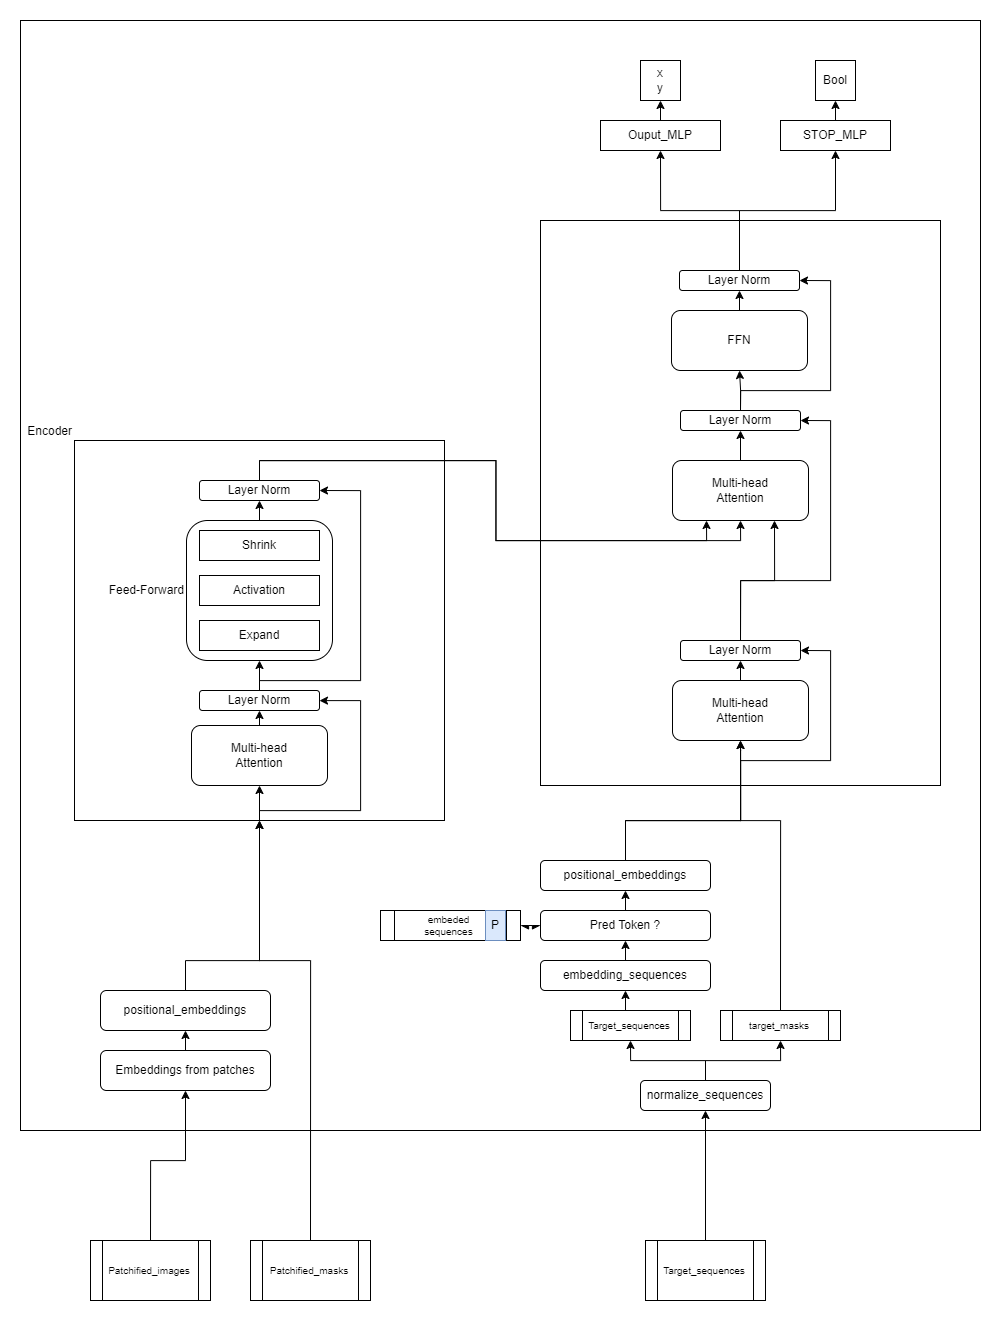

The diagram above was exported from draw.io. Its source (the exported page's mxGraphModel, read from the mxfile embedded in the PNG):
<mxGraphModel dx="3187" dy="3027" grid="1" gridSize="10" guides="1" tooltips="1" connect="1" arrows="1" fold="1" page="1" pageScale="1" pageWidth="827" pageHeight="1169" math="0" shadow="0">
  <root>
    <mxCell id="0" />
    <mxCell id="1" parent="0" />
    <mxCell id="12o7rkzY92RYLa1HiNfj-6" value="" style="rounded=0;whiteSpace=wrap;html=1;" vertex="1" parent="1">
      <mxGeometry x="40" y="-180" width="960" height="1110" as="geometry" />
    </mxCell>
    <mxCell id="12o7rkzY92RYLa1HiNfj-1" value="Encoder" style="rounded=0;whiteSpace=wrap;html=1;labelPosition=left;verticalLabelPosition=top;align=right;verticalAlign=bottom;" vertex="1" parent="1">
      <mxGeometry x="94" y="240" width="370" height="380" as="geometry" />
    </mxCell>
    <mxCell id="12o7rkzY92RYLa1HiNfj-2" value="" style="rounded=0;whiteSpace=wrap;html=1;" vertex="1" parent="1">
      <mxGeometry x="560" y="20" width="400" height="565" as="geometry" />
    </mxCell>
    <mxCell id="6X3QVLdcZUDTCv73FLqu-3" value="Patchified_images" style="shape=process;whiteSpace=wrap;html=1;backgroundOutline=1;fontSize=10;" vertex="1" parent="1">
      <mxGeometry x="110" y="1040" width="120" height="60" as="geometry" />
    </mxCell>
    <mxCell id="6X3QVLdcZUDTCv73FLqu-13" style="edgeStyle=orthogonalEdgeStyle;rounded=0;orthogonalLoop=1;jettySize=auto;html=1;exitX=0.5;exitY=0;exitDx=0;exitDy=0;entryX=0.5;entryY=1;entryDx=0;entryDy=0;" edge="1" parent="1" source="6X3QVLdcZUDTCv73FLqu-4" target="12o7rkzY92RYLa1HiNfj-1">
      <mxGeometry relative="1" as="geometry">
        <Array as="points">
          <mxPoint x="330" y="760" />
          <mxPoint x="279" y="760" />
        </Array>
      </mxGeometry>
    </mxCell>
    <mxCell id="6X3QVLdcZUDTCv73FLqu-4" value="Patchified_masks" style="shape=process;whiteSpace=wrap;html=1;backgroundOutline=1;fontSize=10;" vertex="1" parent="1">
      <mxGeometry x="270" y="1040" width="120" height="60" as="geometry" />
    </mxCell>
    <mxCell id="6X3QVLdcZUDTCv73FLqu-15" style="edgeStyle=orthogonalEdgeStyle;rounded=0;orthogonalLoop=1;jettySize=auto;html=1;exitX=0.5;exitY=0;exitDx=0;exitDy=0;entryX=0.5;entryY=1;entryDx=0;entryDy=0;" edge="1" parent="1" source="6X3QVLdcZUDTCv73FLqu-5" target="6X3QVLdcZUDTCv73FLqu-14">
      <mxGeometry relative="1" as="geometry" />
    </mxCell>
    <mxCell id="6X3QVLdcZUDTCv73FLqu-5" value="Target_sequences" style="shape=process;whiteSpace=wrap;html=1;backgroundOutline=1;fontSize=10;" vertex="1" parent="1">
      <mxGeometry x="665" y="1040" width="120" height="60" as="geometry" />
    </mxCell>
    <mxCell id="6X3QVLdcZUDTCv73FLqu-6" style="edgeStyle=orthogonalEdgeStyle;rounded=0;orthogonalLoop=1;jettySize=auto;html=1;exitX=0.5;exitY=0;exitDx=0;exitDy=0;entryX=0.5;entryY=1;entryDx=0;entryDy=0;" edge="1" parent="1" source="6X3QVLdcZUDTCv73FLqu-3" target="6X3QVLdcZUDTCv73FLqu-9">
      <mxGeometry relative="1" as="geometry">
        <Array as="points">
          <mxPoint x="170" y="960" />
          <mxPoint x="205" y="960" />
        </Array>
      </mxGeometry>
    </mxCell>
    <mxCell id="6X3QVLdcZUDTCv73FLqu-11" style="edgeStyle=orthogonalEdgeStyle;rounded=0;orthogonalLoop=1;jettySize=auto;html=1;exitX=0.5;exitY=0;exitDx=0;exitDy=0;entryX=0.5;entryY=1;entryDx=0;entryDy=0;" edge="1" parent="1" source="6X3QVLdcZUDTCv73FLqu-9" target="6X3QVLdcZUDTCv73FLqu-10">
      <mxGeometry relative="1" as="geometry" />
    </mxCell>
    <mxCell id="6X3QVLdcZUDTCv73FLqu-9" value="Embeddings from patches" style="rounded=1;whiteSpace=wrap;html=1;" vertex="1" parent="1">
      <mxGeometry x="120" y="850" width="170" height="40" as="geometry" />
    </mxCell>
    <mxCell id="6X3QVLdcZUDTCv73FLqu-12" style="edgeStyle=orthogonalEdgeStyle;rounded=0;orthogonalLoop=1;jettySize=auto;html=1;exitX=0.5;exitY=0;exitDx=0;exitDy=0;" edge="1" parent="1" source="6X3QVLdcZUDTCv73FLqu-10">
      <mxGeometry relative="1" as="geometry">
        <mxPoint x="279" y="620" as="targetPoint" />
        <Array as="points">
          <mxPoint x="205" y="760" />
          <mxPoint x="279" y="760" />
        </Array>
      </mxGeometry>
    </mxCell>
    <mxCell id="6X3QVLdcZUDTCv73FLqu-10" value="positional_embeddings" style="rounded=1;whiteSpace=wrap;html=1;" vertex="1" parent="1">
      <mxGeometry x="120" y="790" width="170" height="40" as="geometry" />
    </mxCell>
    <mxCell id="6X3QVLdcZUDTCv73FLqu-18" style="edgeStyle=orthogonalEdgeStyle;rounded=0;orthogonalLoop=1;jettySize=auto;html=1;exitX=0.5;exitY=0;exitDx=0;exitDy=0;entryX=0.5;entryY=1;entryDx=0;entryDy=0;" edge="1" parent="1" source="6X3QVLdcZUDTCv73FLqu-14" target="6X3QVLdcZUDTCv73FLqu-16">
      <mxGeometry relative="1" as="geometry" />
    </mxCell>
    <mxCell id="6X3QVLdcZUDTCv73FLqu-19" style="edgeStyle=orthogonalEdgeStyle;rounded=0;orthogonalLoop=1;jettySize=auto;html=1;exitX=0.5;exitY=0;exitDx=0;exitDy=0;entryX=0.5;entryY=1;entryDx=0;entryDy=0;" edge="1" parent="1" source="6X3QVLdcZUDTCv73FLqu-14" target="6X3QVLdcZUDTCv73FLqu-17">
      <mxGeometry relative="1" as="geometry" />
    </mxCell>
    <mxCell id="6X3QVLdcZUDTCv73FLqu-14" value="normalize_sequences" style="rounded=1;whiteSpace=wrap;html=1;" vertex="1" parent="1">
      <mxGeometry x="660" y="880" width="130" height="30" as="geometry" />
    </mxCell>
    <mxCell id="6X3QVLdcZUDTCv73FLqu-21" style="edgeStyle=orthogonalEdgeStyle;rounded=0;orthogonalLoop=1;jettySize=auto;html=1;exitX=0.5;exitY=0;exitDx=0;exitDy=0;entryX=0.5;entryY=1;entryDx=0;entryDy=0;" edge="1" parent="1" source="6X3QVLdcZUDTCv73FLqu-16" target="6X3QVLdcZUDTCv73FLqu-20">
      <mxGeometry relative="1" as="geometry" />
    </mxCell>
    <mxCell id="6X3QVLdcZUDTCv73FLqu-16" value="Target_sequences" style="shape=process;whiteSpace=wrap;html=1;backgroundOutline=1;fontSize=10;" vertex="1" parent="1">
      <mxGeometry x="590" y="810" width="120" height="30" as="geometry" />
    </mxCell>
    <mxCell id="6X3QVLdcZUDTCv73FLqu-32" style="edgeStyle=orthogonalEdgeStyle;rounded=0;orthogonalLoop=1;jettySize=auto;html=1;exitX=0.5;exitY=0;exitDx=0;exitDy=0;entryX=0.5;entryY=1;entryDx=0;entryDy=0;" edge="1" parent="1" source="6X3QVLdcZUDTCv73FLqu-17" target="6X3QVLdcZUDTCv73FLqu-55">
      <mxGeometry relative="1" as="geometry">
        <Array as="points">
          <mxPoint x="800" y="620" />
          <mxPoint x="760" y="620" />
        </Array>
      </mxGeometry>
    </mxCell>
    <mxCell id="6X3QVLdcZUDTCv73FLqu-17" value="target_masks" style="shape=process;whiteSpace=wrap;html=1;backgroundOutline=1;fontSize=10;" vertex="1" parent="1">
      <mxGeometry x="740" y="810" width="120" height="30" as="geometry" />
    </mxCell>
    <mxCell id="6X3QVLdcZUDTCv73FLqu-24" style="edgeStyle=orthogonalEdgeStyle;rounded=0;orthogonalLoop=1;jettySize=auto;html=1;exitX=0.5;exitY=0;exitDx=0;exitDy=0;entryX=0.5;entryY=1;entryDx=0;entryDy=0;" edge="1" parent="1" source="6X3QVLdcZUDTCv73FLqu-20" target="6X3QVLdcZUDTCv73FLqu-23">
      <mxGeometry relative="1" as="geometry" />
    </mxCell>
    <mxCell id="6X3QVLdcZUDTCv73FLqu-20" value="embedding_sequences" style="rounded=1;whiteSpace=wrap;html=1;" vertex="1" parent="1">
      <mxGeometry x="560" y="760" width="170" height="30" as="geometry" />
    </mxCell>
    <mxCell id="6X3QVLdcZUDTCv73FLqu-29" style="edgeStyle=orthogonalEdgeStyle;rounded=0;orthogonalLoop=1;jettySize=auto;html=1;exitX=0;exitY=0.5;exitDx=0;exitDy=0;entryX=1;entryY=0.5;entryDx=0;entryDy=0;startArrow=async;startFill=1;endArrow=async;endFill=1;" edge="1" parent="1" source="6X3QVLdcZUDTCv73FLqu-23" target="6X3QVLdcZUDTCv73FLqu-26">
      <mxGeometry relative="1" as="geometry" />
    </mxCell>
    <mxCell id="6X3QVLdcZUDTCv73FLqu-30" style="edgeStyle=orthogonalEdgeStyle;rounded=0;orthogonalLoop=1;jettySize=auto;html=1;exitX=0.5;exitY=0;exitDx=0;exitDy=0;entryX=0.5;entryY=1;entryDx=0;entryDy=0;" edge="1" parent="1" source="6X3QVLdcZUDTCv73FLqu-23" target="6X3QVLdcZUDTCv73FLqu-25">
      <mxGeometry relative="1" as="geometry" />
    </mxCell>
    <mxCell id="6X3QVLdcZUDTCv73FLqu-23" value="Pred Token ?" style="rounded=1;whiteSpace=wrap;html=1;" vertex="1" parent="1">
      <mxGeometry x="560" y="710" width="170" height="30" as="geometry" />
    </mxCell>
    <mxCell id="6X3QVLdcZUDTCv73FLqu-31" style="edgeStyle=orthogonalEdgeStyle;rounded=0;orthogonalLoop=1;jettySize=auto;html=1;exitX=0.5;exitY=0;exitDx=0;exitDy=0;entryX=0.5;entryY=1;entryDx=0;entryDy=0;" edge="1" parent="1" source="6X3QVLdcZUDTCv73FLqu-25" target="6X3QVLdcZUDTCv73FLqu-55">
      <mxGeometry relative="1" as="geometry">
        <Array as="points">
          <mxPoint x="645" y="620" />
          <mxPoint x="760" y="620" />
          <mxPoint x="760" y="550" />
        </Array>
      </mxGeometry>
    </mxCell>
    <mxCell id="6X3QVLdcZUDTCv73FLqu-57" style="edgeStyle=orthogonalEdgeStyle;rounded=0;orthogonalLoop=1;jettySize=auto;html=1;exitX=0.5;exitY=0;exitDx=0;exitDy=0;entryX=1;entryY=0.5;entryDx=0;entryDy=0;" edge="1" parent="1" source="6X3QVLdcZUDTCv73FLqu-25" target="6X3QVLdcZUDTCv73FLqu-56">
      <mxGeometry relative="1" as="geometry">
        <Array as="points">
          <mxPoint x="645" y="620" />
          <mxPoint x="760" y="620" />
          <mxPoint x="760" y="560" />
          <mxPoint x="850" y="560" />
          <mxPoint x="850" y="450" />
        </Array>
      </mxGeometry>
    </mxCell>
    <mxCell id="6X3QVLdcZUDTCv73FLqu-25" value="positional_embeddings" style="rounded=1;whiteSpace=wrap;html=1;" vertex="1" parent="1">
      <mxGeometry x="560" y="660" width="170" height="30" as="geometry" />
    </mxCell>
    <mxCell id="6X3QVLdcZUDTCv73FLqu-26" value="embeded&lt;div&gt;sequences&lt;/div&gt;" style="shape=process;whiteSpace=wrap;html=1;backgroundOutline=1;fontSize=10;" vertex="1" parent="1">
      <mxGeometry x="400" y="710" width="140" height="30" as="geometry" />
    </mxCell>
    <mxCell id="6X3QVLdcZUDTCv73FLqu-27" value="P" style="rounded=0;whiteSpace=wrap;html=1;fillColor=#dae8fc;strokeColor=#6c8ebf;" vertex="1" parent="1">
      <mxGeometry x="505" y="710" width="20" height="30" as="geometry" />
    </mxCell>
    <mxCell id="6X3QVLdcZUDTCv73FLqu-49" style="edgeStyle=orthogonalEdgeStyle;rounded=0;orthogonalLoop=1;jettySize=auto;html=1;exitX=0.5;exitY=0;exitDx=0;exitDy=0;entryX=0.5;entryY=1;entryDx=0;entryDy=0;" edge="1" parent="1" source="6X3QVLdcZUDTCv73FLqu-34" target="6X3QVLdcZUDTCv73FLqu-46">
      <mxGeometry relative="1" as="geometry" />
    </mxCell>
    <mxCell id="6X3QVLdcZUDTCv73FLqu-34" value="Multi-head&lt;div&gt;Attention&lt;/div&gt;" style="rounded=1;whiteSpace=wrap;html=1;" vertex="1" parent="1">
      <mxGeometry x="211" y="525" width="136" height="60" as="geometry" />
    </mxCell>
    <mxCell id="6X3QVLdcZUDTCv73FLqu-37" style="edgeStyle=orthogonalEdgeStyle;rounded=0;orthogonalLoop=1;jettySize=auto;html=1;exitX=0.5;exitY=1;exitDx=0;exitDy=0;entryX=0.5;entryY=1;entryDx=0;entryDy=0;" edge="1" parent="1" source="12o7rkzY92RYLa1HiNfj-1" target="6X3QVLdcZUDTCv73FLqu-34">
      <mxGeometry relative="1" as="geometry" />
    </mxCell>
    <mxCell id="6X3QVLdcZUDTCv73FLqu-52" style="edgeStyle=orthogonalEdgeStyle;rounded=0;orthogonalLoop=1;jettySize=auto;html=1;exitX=0.5;exitY=0;exitDx=0;exitDy=0;entryX=0.5;entryY=1;entryDx=0;entryDy=0;" edge="1" parent="1" source="6X3QVLdcZUDTCv73FLqu-38" target="6X3QVLdcZUDTCv73FLqu-51">
      <mxGeometry relative="1" as="geometry" />
    </mxCell>
    <mxCell id="6X3QVLdcZUDTCv73FLqu-38" value="Feed-Forward" style="rounded=1;whiteSpace=wrap;html=1;verticalAlign=middle;labelPosition=left;verticalLabelPosition=middle;align=right;" vertex="1" parent="1">
      <mxGeometry x="206" y="320" width="146" height="140" as="geometry" />
    </mxCell>
    <mxCell id="6X3QVLdcZUDTCv73FLqu-39" value="Expand" style="rounded=0;whiteSpace=wrap;html=1;" vertex="1" parent="1">
      <mxGeometry x="219" y="420" width="120" height="30" as="geometry" />
    </mxCell>
    <mxCell id="6X3QVLdcZUDTCv73FLqu-40" value="Activation&lt;span style=&quot;color: rgba(0, 0, 0, 0); font-family: monospace; font-size: 0px; text-align: start; text-wrap: nowrap;&quot;&gt;%3CmxGraphModel%3E%3Croot%3E%3CmxCell%20id%3D%220%22%2F%3E%3CmxCell%20id%3D%221%22%20parent%3D%220%22%2F%3E%3CmxCell%20id%3D%222%22%20value%3D%22Expand%22%20style%3D%22rounded%3D0%3BwhiteSpace%3Dwrap%3Bhtml%3D1%3B%22%20vertex%3D%221%22%20parent%3D%221%22%3E%3CmxGeometry%20x%3D%22230%22%20y%3D%22420%22%20width%3D%22120%22%20height%3D%2230%22%20as%3D%22geometry%22%2F%3E%3C%2FmxCell%3E%3C%2Froot%3E%3C%2FmxGraphModel%3E&lt;/span&gt;" style="rounded=0;whiteSpace=wrap;html=1;" vertex="1" parent="1">
      <mxGeometry x="219" y="375" width="120" height="30" as="geometry" />
    </mxCell>
    <mxCell id="6X3QVLdcZUDTCv73FLqu-41" value="Shrink" style="rounded=0;whiteSpace=wrap;html=1;" vertex="1" parent="1">
      <mxGeometry x="219" y="330" width="120" height="30" as="geometry" />
    </mxCell>
    <mxCell id="6X3QVLdcZUDTCv73FLqu-43" style="edgeStyle=orthogonalEdgeStyle;rounded=0;orthogonalLoop=1;jettySize=auto;html=1;exitX=0.5;exitY=1;exitDx=0;exitDy=0;" edge="1" parent="1" source="12o7rkzY92RYLa1HiNfj-1">
      <mxGeometry relative="1" as="geometry">
        <mxPoint x="289" y="630" as="sourcePoint" />
        <mxPoint x="340" y="500" as="targetPoint" />
        <Array as="points">
          <mxPoint x="279" y="610" />
          <mxPoint x="380" y="610" />
          <mxPoint x="380" y="500" />
          <mxPoint x="339" y="500" />
        </Array>
      </mxGeometry>
    </mxCell>
    <mxCell id="6X3QVLdcZUDTCv73FLqu-50" style="edgeStyle=orthogonalEdgeStyle;rounded=0;orthogonalLoop=1;jettySize=auto;html=1;exitX=0.5;exitY=0;exitDx=0;exitDy=0;entryX=0.5;entryY=1;entryDx=0;entryDy=0;" edge="1" parent="1" source="6X3QVLdcZUDTCv73FLqu-46" target="6X3QVLdcZUDTCv73FLqu-38">
      <mxGeometry relative="1" as="geometry" />
    </mxCell>
    <mxCell id="6X3QVLdcZUDTCv73FLqu-53" style="edgeStyle=orthogonalEdgeStyle;rounded=0;orthogonalLoop=1;jettySize=auto;html=1;exitX=0.5;exitY=0;exitDx=0;exitDy=0;entryX=1;entryY=0.5;entryDx=0;entryDy=0;" edge="1" parent="1" source="6X3QVLdcZUDTCv73FLqu-46" target="6X3QVLdcZUDTCv73FLqu-51">
      <mxGeometry relative="1" as="geometry">
        <Array as="points">
          <mxPoint x="279" y="480" />
          <mxPoint x="380" y="480" />
          <mxPoint x="380" y="290" />
        </Array>
      </mxGeometry>
    </mxCell>
    <mxCell id="6X3QVLdcZUDTCv73FLqu-46" value="Layer Norm" style="rounded=1;whiteSpace=wrap;html=1;" vertex="1" parent="1">
      <mxGeometry x="219" y="490" width="120" height="20" as="geometry" />
    </mxCell>
    <mxCell id="6X3QVLdcZUDTCv73FLqu-61" style="edgeStyle=orthogonalEdgeStyle;rounded=0;orthogonalLoop=1;jettySize=auto;html=1;exitX=0.5;exitY=0;exitDx=0;exitDy=0;entryX=0.5;entryY=1;entryDx=0;entryDy=0;" edge="1" parent="1" source="6X3QVLdcZUDTCv73FLqu-51" target="6X3QVLdcZUDTCv73FLqu-59">
      <mxGeometry relative="1" as="geometry" />
    </mxCell>
    <mxCell id="6X3QVLdcZUDTCv73FLqu-51" value="Layer Norm" style="rounded=1;whiteSpace=wrap;html=1;" vertex="1" parent="1">
      <mxGeometry x="219" y="280" width="120" height="20" as="geometry" />
    </mxCell>
    <mxCell id="6X3QVLdcZUDTCv73FLqu-54" style="edgeStyle=orthogonalEdgeStyle;rounded=0;orthogonalLoop=1;jettySize=auto;html=1;exitX=0.5;exitY=0;exitDx=0;exitDy=0;entryX=0.25;entryY=1;entryDx=0;entryDy=0;" edge="1" parent="1" source="6X3QVLdcZUDTCv73FLqu-51" target="6X3QVLdcZUDTCv73FLqu-59">
      <mxGeometry relative="1" as="geometry" />
    </mxCell>
    <mxCell id="6X3QVLdcZUDTCv73FLqu-58" style="edgeStyle=orthogonalEdgeStyle;rounded=0;orthogonalLoop=1;jettySize=auto;html=1;exitX=0.5;exitY=0;exitDx=0;exitDy=0;entryX=0.5;entryY=1;entryDx=0;entryDy=0;" edge="1" parent="1" source="6X3QVLdcZUDTCv73FLqu-55" target="6X3QVLdcZUDTCv73FLqu-56">
      <mxGeometry relative="1" as="geometry" />
    </mxCell>
    <mxCell id="6X3QVLdcZUDTCv73FLqu-55" value="Multi-head&lt;div&gt;Attention&lt;/div&gt;" style="rounded=1;whiteSpace=wrap;html=1;" vertex="1" parent="1">
      <mxGeometry x="692" y="480" width="136" height="60" as="geometry" />
    </mxCell>
    <mxCell id="6X3QVLdcZUDTCv73FLqu-60" style="edgeStyle=orthogonalEdgeStyle;rounded=0;orthogonalLoop=1;jettySize=auto;html=1;exitX=0.5;exitY=0;exitDx=0;exitDy=0;entryX=0.75;entryY=1;entryDx=0;entryDy=0;" edge="1" parent="1" source="6X3QVLdcZUDTCv73FLqu-56" target="6X3QVLdcZUDTCv73FLqu-59">
      <mxGeometry relative="1" as="geometry" />
    </mxCell>
    <mxCell id="6X3QVLdcZUDTCv73FLqu-63" style="edgeStyle=orthogonalEdgeStyle;rounded=0;orthogonalLoop=1;jettySize=auto;html=1;exitX=0.5;exitY=0;exitDx=0;exitDy=0;entryX=1;entryY=0.5;entryDx=0;entryDy=0;" edge="1" parent="1" source="6X3QVLdcZUDTCv73FLqu-56" target="6X3QVLdcZUDTCv73FLqu-62">
      <mxGeometry relative="1" as="geometry">
        <Array as="points">
          <mxPoint x="760" y="380" />
          <mxPoint x="850" y="380" />
          <mxPoint x="850" y="220" />
        </Array>
      </mxGeometry>
    </mxCell>
    <mxCell id="6X3QVLdcZUDTCv73FLqu-56" value="Layer Norm" style="rounded=1;whiteSpace=wrap;html=1;" vertex="1" parent="1">
      <mxGeometry x="700" y="440" width="120" height="20" as="geometry" />
    </mxCell>
    <mxCell id="6X3QVLdcZUDTCv73FLqu-64" style="edgeStyle=orthogonalEdgeStyle;rounded=0;orthogonalLoop=1;jettySize=auto;html=1;exitX=0.5;exitY=0;exitDx=0;exitDy=0;entryX=0.5;entryY=1;entryDx=0;entryDy=0;" edge="1" parent="1" source="6X3QVLdcZUDTCv73FLqu-59" target="6X3QVLdcZUDTCv73FLqu-62">
      <mxGeometry relative="1" as="geometry" />
    </mxCell>
    <mxCell id="6X3QVLdcZUDTCv73FLqu-59" value="Multi-head&lt;div&gt;Attention&lt;/div&gt;" style="rounded=1;whiteSpace=wrap;html=1;" vertex="1" parent="1">
      <mxGeometry x="692" y="260" width="136" height="60" as="geometry" />
    </mxCell>
    <mxCell id="6X3QVLdcZUDTCv73FLqu-67" style="edgeStyle=orthogonalEdgeStyle;rounded=0;orthogonalLoop=1;jettySize=auto;html=1;exitX=0.5;exitY=0;exitDx=0;exitDy=0;entryX=0.5;entryY=1;entryDx=0;entryDy=0;" edge="1" parent="1" source="6X3QVLdcZUDTCv73FLqu-62" target="6X3QVLdcZUDTCv73FLqu-66">
      <mxGeometry relative="1" as="geometry" />
    </mxCell>
    <mxCell id="6X3QVLdcZUDTCv73FLqu-68" style="edgeStyle=orthogonalEdgeStyle;rounded=0;orthogonalLoop=1;jettySize=auto;html=1;exitX=0.5;exitY=0;exitDx=0;exitDy=0;entryX=1;entryY=0.5;entryDx=0;entryDy=0;" edge="1" parent="1" source="6X3QVLdcZUDTCv73FLqu-62" target="6X3QVLdcZUDTCv73FLqu-65">
      <mxGeometry relative="1" as="geometry">
        <Array as="points">
          <mxPoint x="760" y="190" />
          <mxPoint x="850" y="190" />
          <mxPoint x="850" y="80" />
        </Array>
      </mxGeometry>
    </mxCell>
    <mxCell id="6X3QVLdcZUDTCv73FLqu-62" value="Layer Norm" style="rounded=1;whiteSpace=wrap;html=1;" vertex="1" parent="1">
      <mxGeometry x="700" y="210" width="120" height="20" as="geometry" />
    </mxCell>
    <mxCell id="6X3QVLdcZUDTCv73FLqu-77" style="edgeStyle=orthogonalEdgeStyle;rounded=0;orthogonalLoop=1;jettySize=auto;html=1;exitX=0.5;exitY=0;exitDx=0;exitDy=0;entryX=0.5;entryY=1;entryDx=0;entryDy=0;" edge="1" parent="1" source="6X3QVLdcZUDTCv73FLqu-65" target="6X3QVLdcZUDTCv73FLqu-75">
      <mxGeometry relative="1" as="geometry" />
    </mxCell>
    <mxCell id="6X3QVLdcZUDTCv73FLqu-78" style="edgeStyle=orthogonalEdgeStyle;rounded=0;orthogonalLoop=1;jettySize=auto;html=1;exitX=0.5;exitY=0;exitDx=0;exitDy=0;entryX=0.5;entryY=1;entryDx=0;entryDy=0;" edge="1" parent="1" source="6X3QVLdcZUDTCv73FLqu-65" target="6X3QVLdcZUDTCv73FLqu-76">
      <mxGeometry relative="1" as="geometry" />
    </mxCell>
    <mxCell id="6X3QVLdcZUDTCv73FLqu-65" value="Layer Norm" style="rounded=1;whiteSpace=wrap;html=1;" vertex="1" parent="1">
      <mxGeometry x="699" y="70" width="120" height="20" as="geometry" />
    </mxCell>
    <mxCell id="6X3QVLdcZUDTCv73FLqu-70" style="edgeStyle=orthogonalEdgeStyle;rounded=0;orthogonalLoop=1;jettySize=auto;html=1;exitX=0.5;exitY=0;exitDx=0;exitDy=0;entryX=0.5;entryY=1;entryDx=0;entryDy=0;" edge="1" parent="1" source="6X3QVLdcZUDTCv73FLqu-66" target="6X3QVLdcZUDTCv73FLqu-65">
      <mxGeometry relative="1" as="geometry" />
    </mxCell>
    <mxCell id="6X3QVLdcZUDTCv73FLqu-66" value="FFN" style="rounded=1;whiteSpace=wrap;html=1;" vertex="1" parent="1">
      <mxGeometry x="691" y="110" width="136" height="60" as="geometry" />
    </mxCell>
    <mxCell id="6X3QVLdcZUDTCv73FLqu-84" style="edgeStyle=orthogonalEdgeStyle;rounded=0;orthogonalLoop=1;jettySize=auto;html=1;exitX=0.5;exitY=0;exitDx=0;exitDy=0;entryX=0.5;entryY=1;entryDx=0;entryDy=0;" edge="1" parent="1" source="6X3QVLdcZUDTCv73FLqu-75" target="6X3QVLdcZUDTCv73FLqu-82">
      <mxGeometry relative="1" as="geometry" />
    </mxCell>
    <mxCell id="6X3QVLdcZUDTCv73FLqu-75" value="Ouput_MLP" style="rounded=0;whiteSpace=wrap;html=1;" vertex="1" parent="1">
      <mxGeometry x="620" y="-80" width="120" height="30" as="geometry" />
    </mxCell>
    <mxCell id="6X3QVLdcZUDTCv73FLqu-85" style="edgeStyle=orthogonalEdgeStyle;rounded=0;orthogonalLoop=1;jettySize=auto;html=1;exitX=0.5;exitY=0;exitDx=0;exitDy=0;entryX=0.5;entryY=1;entryDx=0;entryDy=0;" edge="1" parent="1" source="6X3QVLdcZUDTCv73FLqu-76" target="6X3QVLdcZUDTCv73FLqu-83">
      <mxGeometry relative="1" as="geometry" />
    </mxCell>
    <mxCell id="6X3QVLdcZUDTCv73FLqu-76" value="STOP_MLP" style="rounded=0;whiteSpace=wrap;html=1;" vertex="1" parent="1">
      <mxGeometry x="800" y="-80" width="110" height="30" as="geometry" />
    </mxCell>
    <mxCell id="6X3QVLdcZUDTCv73FLqu-82" value="x&lt;div&gt;y&lt;/div&gt;" style="whiteSpace=wrap;html=1;aspect=fixed;" vertex="1" parent="1">
      <mxGeometry x="660" y="-140" width="40" height="40" as="geometry" />
    </mxCell>
    <mxCell id="6X3QVLdcZUDTCv73FLqu-83" value="Bool" style="whiteSpace=wrap;html=1;aspect=fixed;" vertex="1" parent="1">
      <mxGeometry x="835" y="-140" width="40" height="40" as="geometry" />
    </mxCell>
  </root>
</mxGraphModel>